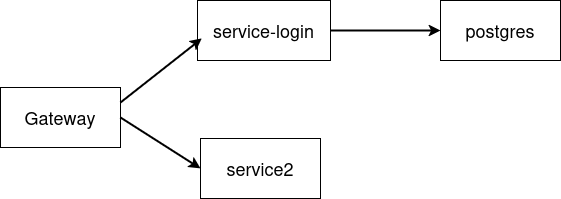

The diagram above was exported from draw.io. Its source (the exported page's mxGraphModel, read from the mxfile embedded in the PNG):
<mxGraphModel dx="938" dy="548" grid="0" gridSize="10" guides="1" tooltips="1" connect="1" arrows="1" fold="1" page="1" pageScale="1" pageWidth="827" pageHeight="1169" background="light-dark(#FFFFFF,#FFFFFF)" math="0" shadow="0">
  <root>
    <mxCell id="0" />
    <mxCell id="1" parent="0" />
    <mxCell id="shlmyNjxA-UQRc2q055_-1" value="Gateway" style="whiteSpace=wrap;html=1;fontSize=18;labelBackgroundColor=light-dark(#FFFFFF,#FFFFFF);fillColor=none;fontColor=light-dark(#000000,#000000);" vertex="1" parent="1">
      <mxGeometry x="86" y="301" width="120" height="60" as="geometry" />
    </mxCell>
    <mxCell id="shlmyNjxA-UQRc2q055_-3" value="postgres" style="whiteSpace=wrap;html=1;fontSize=18;labelBackgroundColor=light-dark(#FFFFFF,#FFFFFF);fillColor=none;fontColor=light-dark(#000000,#000000);" vertex="1" parent="1">
      <mxGeometry x="526" y="214" width="120" height="60" as="geometry" />
    </mxCell>
    <mxCell id="shlmyNjxA-UQRc2q055_-4" value="service2" style="whiteSpace=wrap;html=1;fontSize=18;labelBackgroundColor=light-dark(#FFFFFF,#FFFFFF);fillColor=none;fontColor=light-dark(#000000,#000000);" vertex="1" parent="1">
      <mxGeometry x="286" y="352" width="120" height="60" as="geometry" />
    </mxCell>
    <mxCell id="shlmyNjxA-UQRc2q055_-5" value="service-login" style="whiteSpace=wrap;html=1;fontSize=18;labelBackgroundColor=light-dark(#FFFFFF,#FFFFFF);fillColor=none;fontColor=light-dark(#000000,#000000);" vertex="1" parent="1">
      <mxGeometry x="283" y="214" width="133" height="60" as="geometry" />
    </mxCell>
    <mxCell id="shlmyNjxA-UQRc2q055_-6" value="" style="endArrow=classic;html=1;rounded=0;exitX=1;exitY=0.25;exitDx=0;exitDy=0;entryX=0.033;entryY=0.633;entryDx=0;entryDy=0;entryPerimeter=0;strokeColor=light-dark(#000000,#000000);strokeWidth=2;" edge="1" parent="1" source="shlmyNjxA-UQRc2q055_-1" target="shlmyNjxA-UQRc2q055_-5">
      <mxGeometry width="50" height="50" relative="1" as="geometry">
        <mxPoint x="388" y="440" as="sourcePoint" />
        <mxPoint x="438" y="390" as="targetPoint" />
      </mxGeometry>
    </mxCell>
    <mxCell id="shlmyNjxA-UQRc2q055_-7" value="" style="endArrow=classic;html=1;rounded=0;exitX=1;exitY=0.5;exitDx=0;exitDy=0;entryX=0;entryY=0.5;entryDx=0;entryDy=0;strokeColor=light-dark(#000000,#000000);strokeWidth=2;" edge="1" parent="1" source="shlmyNjxA-UQRc2q055_-1" target="shlmyNjxA-UQRc2q055_-4">
      <mxGeometry width="50" height="50" relative="1" as="geometry">
        <mxPoint x="216" y="326" as="sourcePoint" />
        <mxPoint x="297" y="262" as="targetPoint" />
      </mxGeometry>
    </mxCell>
    <mxCell id="shlmyNjxA-UQRc2q055_-8" value="" style="endArrow=classic;html=1;rounded=0;exitX=1;exitY=0.5;exitDx=0;exitDy=0;entryX=0;entryY=0.5;entryDx=0;entryDy=0;strokeColor=light-dark(#000000,#000000);strokeWidth=2;" edge="1" parent="1" source="shlmyNjxA-UQRc2q055_-5" target="shlmyNjxA-UQRc2q055_-3">
      <mxGeometry width="50" height="50" relative="1" as="geometry">
        <mxPoint x="226" y="336" as="sourcePoint" />
        <mxPoint x="307" y="272" as="targetPoint" />
      </mxGeometry>
    </mxCell>
  </root>
</mxGraphModel>